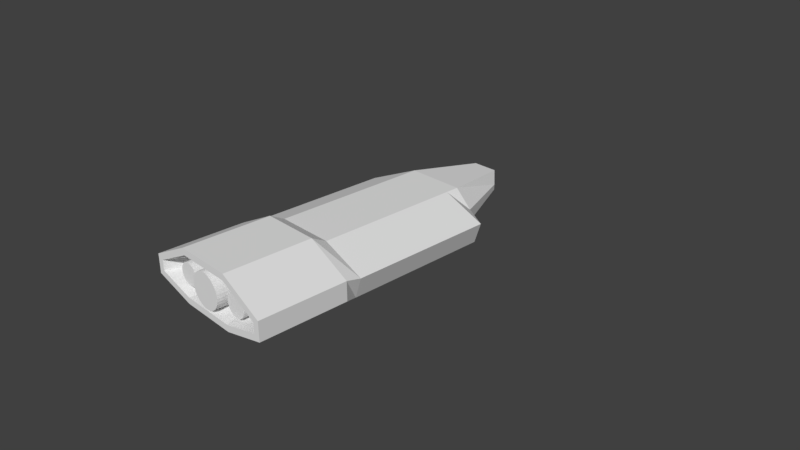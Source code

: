 # Source: Ship1.blend  (saved by Blender 2.79.0; exported with 4.5.12 LTS)
import bpy
from mathutils import Matrix  # noqa: F401  (used for matrix-valued properties, if any)

bpy.ops.wm.read_factory_settings(use_empty=True)
scene = bpy.context.scene
scene.name = 'Scene'

# ---- collections
col_collection_1 = bpy.data.collections.new('Collection 1'); scene.collection.children.link(col_collection_1)

# ---- materials (node trees are filled in below, after node groups)
mat_material = bpy.data.materials.new('Material')
mat_material.alpha_threshold = 0.0
mat_material.use_transparent_shadow = False
mat_material.roughness = 0.5
mat_material.line_color = (0.0, 0.0, 0.0, 1.0)

# ---- material node trees

# ---- world
world_world = bpy.data.worlds.new('World'); scene.world = world_world
world_world.color = (0.05088, 0.05088, 0.05088)
world_world.use_sun_shadow = False
world_world.sun_shadow_jitter_overblur = 0.0
world_world.cycles.sampling_method = 'MANUAL'

# ---- cameras
cam_camera = bpy.data.cameras.new('Camera')
cam_camera.clip_end = 100.0
cam_camera.lens = 35.0
cam_camera.sensor_width = 32.0
cam_camera.sensor_height = 18.0
cam_camera.ortho_scale = 7.314
cam_camera.dof.focus_distance = 0.0
cam_camera.dof.aperture_fstop = 128.0

# ---- meshes
me_cylinder_002 = bpy.data.meshes.new('Cylinder.002')
me_cylinder_002.from_pydata([(0.0, 1.0, -1.0), (0.0, 1.0, 1.0), (0.1951, 0.9808, -1.0), (0.1951, 0.9808, 1.0), (0.3827, 0.9239, -1.0), (0.3827, 0.9239, 1.0), (0.5556, 0.8315, -1.0), (0.5556, 0.8315, 1.0), (0.7071, 0.7071, -1.0), (0.7071, 0.7071, 1.0), (0.8315, 0.5556, -1.0), (0.8315, 0.5556, 1.0), (0.9239, 0.3827, -1.0), (0.9239, 0.3827, 1.0), (0.9808, 0.1951, -1.0), (0.9808, 0.1951, 1.0), (1.0, 7.55e-08, -1.0), (1.0, 7.55e-08, 1.0), (0.9808, -0.1951, -1.0), (0.9808, -0.1951, 1.0), (0.9239, -0.3827, -1.0), (0.9239, -0.3827, 1.0), (0.8315, -0.5556, -1.0), (0.8315, -0.5556, 1.0), (0.7071, -0.7071, -1.0), (0.7071, -0.7071, 1.0), (0.5556, -0.8315, -1.0), (0.5556, -0.8315, 1.0), (0.3827, -0.9239, -1.0), (0.3827, -0.9239, 1.0), (0.1951, -0.9808, -1.0), (0.1951, -0.9808, 1.0), (-3.258e-07, -1.0, -1.0), (-3.258e-07, -1.0, 1.0), (-0.1951, -0.9808, -1.0), (-0.1951, -0.9808, 1.0), (-0.3827, -0.9239, -1.0), (-0.3827, -0.9239, 1.0), (-0.5556, -0.8315, -1.0), (-0.5556, -0.8315, 1.0), (-0.7071, -0.7071, -1.0), (-0.7071, -0.7071, 1.0), (-0.8315, -0.5556, -1.0), (-0.8315, -0.5556, 1.0), (-0.9239, -0.3827, -1.0), (-0.9239, -0.3827, 1.0), (-0.9808, -0.1951, -1.0), (-0.9808, -0.1951, 1.0), (-1.0, 9.656e-07, -1.0), (-1.0, 9.656e-07, 1.0), (-0.9808, 0.1951, -1.0), (-0.9808, 0.1951, 1.0), (-0.9239, 0.3827, -1.0), (-0.9239, 0.3827, 1.0), (-0.8315, 0.5556, -1.0), (-0.8315, 0.5556, 1.0), (-0.7071, 0.7071, -1.0), (-0.7071, 0.7071, 1.0), (-0.5556, 0.8315, -1.0), (-0.5556, 0.8315, 1.0), (-0.3827, 0.9239, -1.0), (-0.3827, 0.9239, 1.0), (-0.1951, 0.9808, -1.0), (-0.1951, 0.9808, 1.0)], [], [(0, 1, 3, 2), (2, 3, 5, 4), (4, 5, 7, 6), (6, 7, 9, 8), (8, 9, 11, 10), (10, 11, 13, 12), (12, 13, 15, 14), (14, 15, 17, 16), (16, 17, 19, 18), (18, 19, 21, 20), (20, 21, 23, 22), (22, 23, 25, 24), (24, 25, 27, 26), (26, 27, 29, 28), (28, 29, 31, 30), (30, 31, 33, 32), (32, 33, 35, 34), (34, 35, 37, 36), (36, 37, 39, 38), (38, 39, 41, 40), (40, 41, 43, 42), (42, 43, 45, 44), (44, 45, 47, 46), (46, 47, 49, 48), (48, 49, 51, 50), (50, 51, 53, 52), (52, 53, 55, 54), (54, 55, 57, 56), (56, 57, 59, 58), (58, 59, 61, 60), (3, 1, 63, 61, 59, 57, 55, 53, 51, 49, 47, 45, 43, 41, 39, 37, 35, 33, 31, 29, 27, 25, 23, 21, 19, 17, 15, 13, 11, 9, 7, 5), (60, 61, 63, 62), (62, 63, 1, 0), (0, 2, 4, 6, 8, 10, 12, 14, 16, 18, 20, 22, 24, 26, 28, 30, 32, 34, 36, 38, 40, 42, 44, 46, 48, 50, 52, 54, 56, 58, 60, 62)])
me_cylinder_002.use_remesh_preserve_volume = False
me_cylinder_002.use_remesh_preserve_attributes = False
me_cylinder_002.use_mirror_vertex_groups = False
me_cylinder_002.update()
me_cylinder_001 = bpy.data.meshes.new('Cylinder.001')
me_cylinder_001.from_pydata([(0.0, 1.0, -1.0), (0.0, 1.0, 1.0), (0.1951, 0.9808, -1.0), (0.1951, 0.9808, 1.0), (0.3827, 0.9239, -1.0), (0.3827, 0.9239, 1.0), (0.5556, 0.8315, -1.0), (0.5556, 0.8315, 1.0), (0.7071, 0.7071, -1.0), (0.7071, 0.7071, 1.0), (0.8315, 0.5556, -1.0), (0.8315, 0.5556, 1.0), (0.9239, 0.3827, -1.0), (0.9239, 0.3827, 1.0), (0.9808, 0.1951, -1.0), (0.9808, 0.1951, 1.0), (1.0, 7.55e-08, -1.0), (1.0, 7.55e-08, 1.0), (0.9808, -0.1951, -1.0), (0.9808, -0.1951, 1.0), (0.9239, -0.3827, -1.0), (0.9239, -0.3827, 1.0), (0.8315, -0.5556, -1.0), (0.8315, -0.5556, 1.0), (0.7071, -0.7071, -1.0), (0.7071, -0.7071, 1.0), (0.5556, -0.8315, -1.0), (0.5556, -0.8315, 1.0), (0.3827, -0.9239, -1.0), (0.3827, -0.9239, 1.0), (0.1951, -0.9808, -1.0), (0.1951, -0.9808, 1.0), (-3.258e-07, -1.0, -1.0), (-3.258e-07, -1.0, 1.0), (-0.1951, -0.9808, -1.0), (-0.1951, -0.9808, 1.0), (-0.3827, -0.9239, -1.0), (-0.3827, -0.9239, 1.0), (-0.5556, -0.8315, -1.0), (-0.5556, -0.8315, 1.0), (-0.7071, -0.7071, -1.0), (-0.7071, -0.7071, 1.0), (-0.8315, -0.5556, -1.0), (-0.8315, -0.5556, 1.0), (-0.9239, -0.3827, -1.0), (-0.9239, -0.3827, 1.0), (-0.9808, -0.1951, -1.0), (-0.9808, -0.1951, 1.0), (-1.0, 9.656e-07, -1.0), (-1.0, 9.656e-07, 1.0), (-0.9808, 0.1951, -1.0), (-0.9808, 0.1951, 1.0), (-0.9239, 0.3827, -1.0), (-0.9239, 0.3827, 1.0), (-0.8315, 0.5556, -1.0), (-0.8315, 0.5556, 1.0), (-0.7071, 0.7071, -1.0), (-0.7071, 0.7071, 1.0), (-0.5556, 0.8315, -1.0), (-0.5556, 0.8315, 1.0), (-0.3827, 0.9239, -1.0), (-0.3827, 0.9239, 1.0), (-0.1951, 0.9808, -1.0), (-0.1951, 0.9808, 1.0)], [], [(0, 1, 3, 2), (2, 3, 5, 4), (4, 5, 7, 6), (6, 7, 9, 8), (8, 9, 11, 10), (10, 11, 13, 12), (12, 13, 15, 14), (14, 15, 17, 16), (16, 17, 19, 18), (18, 19, 21, 20), (20, 21, 23, 22), (22, 23, 25, 24), (24, 25, 27, 26), (26, 27, 29, 28), (28, 29, 31, 30), (30, 31, 33, 32), (32, 33, 35, 34), (34, 35, 37, 36), (36, 37, 39, 38), (38, 39, 41, 40), (40, 41, 43, 42), (42, 43, 45, 44), (44, 45, 47, 46), (46, 47, 49, 48), (48, 49, 51, 50), (50, 51, 53, 52), (52, 53, 55, 54), (54, 55, 57, 56), (56, 57, 59, 58), (58, 59, 61, 60), (3, 1, 63, 61, 59, 57, 55, 53, 51, 49, 47, 45, 43, 41, 39, 37, 35, 33, 31, 29, 27, 25, 23, 21, 19, 17, 15, 13, 11, 9, 7, 5), (60, 61, 63, 62), (62, 63, 1, 0), (0, 2, 4, 6, 8, 10, 12, 14, 16, 18, 20, 22, 24, 26, 28, 30, 32, 34, 36, 38, 40, 42, 44, 46, 48, 50, 52, 54, 56, 58, 60, 62)])
me_cylinder_001.use_remesh_preserve_volume = False
me_cylinder_001.use_remesh_preserve_attributes = False
me_cylinder_001.use_mirror_vertex_groups = False
me_cylinder_001.update()
me_cylinder = bpy.data.meshes.new('Cylinder')
me_cylinder.from_pydata([(0.0, 1.0, -1.0), (0.0, 1.0, 1.0), (0.1951, 0.9808, -1.0), (0.1951, 0.9808, 1.0), (0.3827, 0.9239, -1.0), (0.3827, 0.9239, 1.0), (0.5556, 0.8315, -1.0), (0.5556, 0.8315, 1.0), (0.7071, 0.7071, -1.0), (0.7071, 0.7071, 1.0), (0.8315, 0.5556, -1.0), (0.8315, 0.5556, 1.0), (0.9239, 0.3827, -1.0), (0.9239, 0.3827, 1.0), (0.9808, 0.1951, -1.0), (0.9808, 0.1951, 1.0), (1.0, 7.55e-08, -1.0), (1.0, 7.55e-08, 1.0), (0.9808, -0.1951, -1.0), (0.9808, -0.1951, 1.0), (0.9239, -0.3827, -1.0), (0.9239, -0.3827, 1.0), (0.8315, -0.5556, -1.0), (0.8315, -0.5556, 1.0), (0.7071, -0.7071, -1.0), (0.7071, -0.7071, 1.0), (0.5556, -0.8315, -1.0), (0.5556, -0.8315, 1.0), (0.3827, -0.9239, -1.0), (0.3827, -0.9239, 1.0), (0.1951, -0.9808, -1.0), (0.1951, -0.9808, 1.0), (-3.258e-07, -1.0, -1.0), (-3.258e-07, -1.0, 1.0), (-0.1951, -0.9808, -1.0), (-0.1951, -0.9808, 1.0), (-0.3827, -0.9239, -1.0), (-0.3827, -0.9239, 1.0), (-0.5556, -0.8315, -1.0), (-0.5556, -0.8315, 1.0), (-0.7071, -0.7071, -1.0), (-0.7071, -0.7071, 1.0), (-0.8315, -0.5556, -1.0), (-0.8315, -0.5556, 1.0), (-0.9239, -0.3827, -1.0), (-0.9239, -0.3827, 1.0), (-0.9808, -0.1951, -1.0), (-0.9808, -0.1951, 1.0), (-1.0, 9.656e-07, -1.0), (-1.0, 9.656e-07, 1.0), (-0.9808, 0.1951, -1.0), (-0.9808, 0.1951, 1.0), (-0.9239, 0.3827, -1.0), (-0.9239, 0.3827, 1.0), (-0.8315, 0.5556, -1.0), (-0.8315, 0.5556, 1.0), (-0.7071, 0.7071, -1.0), (-0.7071, 0.7071, 1.0), (-0.5556, 0.8315, -1.0), (-0.5556, 0.8315, 1.0), (-0.3827, 0.9239, -1.0), (-0.3827, 0.9239, 1.0), (-0.1951, 0.9808, -1.0), (-0.1951, 0.9808, 1.0)], [], [(0, 1, 3, 2), (2, 3, 5, 4), (4, 5, 7, 6), (6, 7, 9, 8), (8, 9, 11, 10), (10, 11, 13, 12), (12, 13, 15, 14), (14, 15, 17, 16), (16, 17, 19, 18), (18, 19, 21, 20), (20, 21, 23, 22), (22, 23, 25, 24), (24, 25, 27, 26), (26, 27, 29, 28), (28, 29, 31, 30), (30, 31, 33, 32), (32, 33, 35, 34), (34, 35, 37, 36), (36, 37, 39, 38), (38, 39, 41, 40), (40, 41, 43, 42), (42, 43, 45, 44), (44, 45, 47, 46), (46, 47, 49, 48), (48, 49, 51, 50), (50, 51, 53, 52), (52, 53, 55, 54), (54, 55, 57, 56), (56, 57, 59, 58), (58, 59, 61, 60), (3, 1, 63, 61, 59, 57, 55, 53, 51, 49, 47, 45, 43, 41, 39, 37, 35, 33, 31, 29, 27, 25, 23, 21, 19, 17, 15, 13, 11, 9, 7, 5), (60, 61, 63, 62), (62, 63, 1, 0), (0, 2, 4, 6, 8, 10, 12, 14, 16, 18, 20, 22, 24, 26, 28, 30, 32, 34, 36, 38, 40, 42, 44, 46, 48, 50, 52, 54, 56, 58, 60, 62)])
me_cylinder.use_remesh_preserve_volume = False
me_cylinder.use_remesh_preserve_attributes = False
me_cylinder.use_mirror_vertex_groups = False
me_cylinder.update()
me_cube = bpy.data.meshes.new('Cube')
me_cube.from_pydata([(0.9047, 1.0, 0.1578), (0.9047, -1.0, 0.1578), (-0.9047, -1.0, 0.1578), (-0.9047, 1.0, 0.1578), (1.0, 1.0, 0.4493), (1.0, -1.0, 0.4493), (-1.0, -1.0, 0.4493), (-1.0, 1.0, 0.4493), (-0.4, 1.0, -0.1919), (-0.4, -1.0, -0.1919), (-0.4, 1.0, 0.6932), (-0.4, -1.0, 0.6932), (0.4, 1.0, -0.1919), (0.4, -1.0, -0.1919), (0.4, 1.0, 0.6932), (0.4, -1.0, 0.6932), (-0.3887, -2.389, 0.1635), (-0.9131, -2.389, 0.3016), (0.9131, -2.389, 0.3016), (0.9131, -2.389, 0.4432), (-0.9131, -2.389, 0.4432), (-0.3791, -2.389, 0.7156), (0.3887, -2.389, 0.1635), (0.3791, -2.389, 0.7156), (-0.1848, 2.201, 0.2586), (-0.3102, 2.097, 0.3484), (0.268, 2.097, 0.3484), (0.268, 2.097, 0.424), (-0.3102, 2.097, 0.424), (-0.1848, 2.201, 0.5791), (0.1685, 2.201, 0.2586), (0.1685, 2.201, 0.5791), (-0.684, 1.207, 0.2799), (-0.684, 1.207, 0.4512), (0.4, 1.19, 0.6932), (-0.4, 1.19, 0.6932), (-0.4, 1.19, 0.07661), (0.4, 1.19, 0.07661), (0.6253, 1.207, 0.2799), (0.6253, 1.207, 0.4512), (-1.0, -1.205, 0.2347), (-0.4, -1.205, 0.07661), (0.4, -1.205, 0.8024), (1.0, -1.205, 0.4964), (1.0, -1.205, 0.2347), (0.4, -1.205, 0.07661), (-1.0, -1.205, 0.4964), (-0.4, -1.205, 0.8024), (-0.4, -2.389, 0.07661), (-1.0, -2.389, 0.2347), (1.0, -2.389, 0.2347), (1.0, -2.389, 0.4964), (-1.0, -2.389, 0.4964), (-0.4, -2.389, 0.8024), (0.4, -2.389, 0.07661), (0.4, -2.389, 0.8024), (-0.3185, -2.116, 0.666), (-0.3265, -2.116, 0.2023), (0.3185, -2.116, 0.666), (0.3265, -2.116, 0.2023), (-0.767, -2.116, 0.3183), (0.767, -2.116, 0.3183), (0.767, -2.116, 0.4372), (-0.767, -2.116, 0.4372)], [], [(8, 9, 2, 3), (10, 7, 6, 11), (0, 4, 5, 1), (45, 44, 50, 54), (2, 6, 7, 3), (37, 36, 24, 30), (35, 34, 31, 29), (43, 42, 55, 51), (14, 10, 11, 15), (12, 13, 9, 8), (0, 1, 13, 12), (4, 14, 15, 5), (40, 41, 48, 49), (32, 33, 28, 25), (22, 18, 61, 59), (18, 19, 62, 61), (21, 20, 63, 56), (47, 46, 52, 53), (46, 40, 49, 52), (42, 47, 53, 55), (44, 43, 51, 50), (41, 45, 54, 48), (29, 24, 25, 28), (31, 30, 24, 29), (27, 26, 30, 31), (36, 32, 25, 24), (39, 38, 26, 27), (34, 39, 27, 31), (38, 37, 30, 26), (33, 35, 29, 28), (7, 10, 35, 33), (0, 12, 37, 38), (14, 4, 39, 34), (4, 0, 38, 39), (8, 3, 32, 36), (3, 7, 33, 32), (10, 14, 34, 35), (12, 8, 36, 37), (9, 13, 45, 41), (1, 5, 43, 44), (15, 11, 47, 42), (6, 2, 40, 46), (11, 6, 46, 47), (2, 9, 41, 40), (5, 15, 42, 43), (13, 1, 44, 45), (16, 17, 49, 48), (19, 18, 50, 51), (17, 20, 52, 49), (20, 21, 53, 52), (22, 16, 48, 54), (21, 23, 55, 53), (18, 22, 54, 50), (23, 19, 51, 55), (57, 56, 63, 60), (59, 58, 56, 57), (61, 62, 58, 59), (16, 22, 59, 57), (20, 17, 60, 63), (17, 16, 57, 60), (19, 23, 58, 62), (23, 21, 56, 58)])
me_cube.materials.append(mat_material)
me_cube.use_remesh_preserve_volume = False
me_cube.use_remesh_preserve_attributes = False
me_cube.use_mirror_vertex_groups = False
me_cube.update()

# ---- objects
ob_engineright = bpy.data.objects.new('EngineRight', me_cylinder_002)
ob_engineleft = bpy.data.objects.new('EngineLeft', me_cylinder_001)
ob_enginecenter = bpy.data.objects.new('EngineCenter', me_cylinder)
ob_shipbody = bpy.data.objects.new('ShipBody', me_cube)
ob_camera = bpy.data.objects.new('Camera', cam_camera)

# ---- transforms, parenting, visibility, modifiers, constraints
ob_engineright.location = (0.4653, -2.155, 0.4)
ob_engineright.rotation_euler = (1.571, -0.0, 0.0)
ob_engineright.scale = (0.1519, 0.1519, 0.1519)
ob_engineright.lineart.crease_threshold = 0.0
ob_engineleft.location = (-0.4718, -2.155, 0.4)
ob_engineleft.rotation_euler = (1.571, -0.0, 0.0)
ob_engineleft.scale = (0.1519, 0.1519, 0.1519)
ob_engineleft.lineart.crease_threshold = 0.0
ob_enginecenter.location = (0.0, -2.155, 0.4213)
ob_enginecenter.rotation_euler = (1.571, -0.0, 0.0)
ob_enginecenter.scale = (0.2359, 0.2359, 0.2359)
ob_enginecenter.lineart.crease_threshold = 0.0
ob_shipbody.location = (0.0, 0.0, 0.0)
ob_shipbody.lock_rotations_4d = False
ob_shipbody.empty_display_type = 'ARROWS'
ob_shipbody.lineart.crease_threshold = 0.0
ob_camera.location = (7.481, -6.508, 5.344)
ob_camera.rotation_euler = (1.109, 0.0, 0.8149)
ob_camera.lock_rotations_4d = False
ob_camera.empty_display_type = 'ARROWS'
ob_camera.color = (0.0, 0.0, 0.0, 0.0)
ob_camera.display_type = 'WIRE'
ob_camera.lineart.crease_threshold = 0.0

# ---- collection membership
col_collection_1.objects.link(ob_engineright)
col_collection_1.objects.link(ob_engineleft)
col_collection_1.objects.link(ob_enginecenter)
col_collection_1.objects.link(ob_shipbody)
col_collection_1.objects.link(ob_camera)

# ---- scene / render settings (as saved in the file)
scene.camera = ob_camera
scene.frame_start = 1; scene.frame_end = 250; scene.frame_set(0)
scene.render.engine = 'BLENDER_EEVEE_NEXT'
scene.render.resolution_percentage = 50
scene.render.dither_intensity = 0.0
scene.cycles.use_denoising = False
scene.cycles.samples = 128
scene.cycles.sampling_pattern = 'TABULATED_SOBOL'
scene.cycles.use_adaptive_sampling = False
scene.cycles.use_light_tree = False
scene.cycles.blur_glossy = 0.0
scene.cycles.sample_clamp_indirect = 0.0
scene.view_settings.view_transform = 'Standard'
bpy.context.view_layer.update()

# ---- added for rendering (the .blend has no usable light): sun
light_auto_sun = bpy.data.lights.new('AutoSun', 'SUN')
light_auto_sun.energy = 3.0
light_auto_sun.angle = 0.0523599
ob_auto_sun = bpy.data.objects.new('AutoSun', light_auto_sun)
scene.collection.objects.link(ob_auto_sun)
ob_auto_sun.rotation_euler = (0.872665, 0.174533, 0.523599)
bpy.context.view_layer.update()
